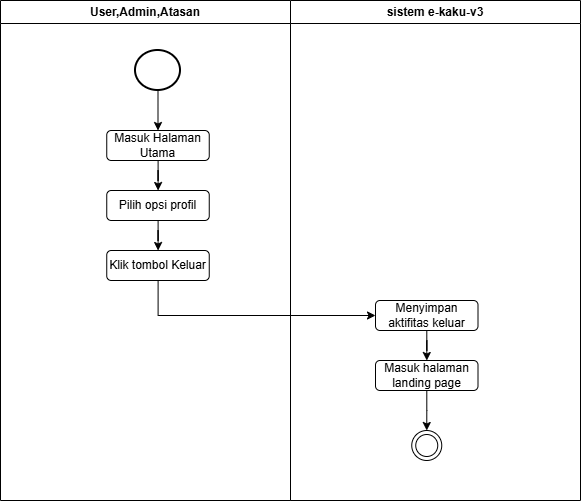

The diagram above was exported from draw.io. Its source (the exported page's mxGraphModel, read from the mxfile embedded in the PNG):
<mxGraphModel dx="529" dy="331" grid="1" gridSize="10" guides="1" tooltips="1" connect="1" arrows="1" fold="1" page="1" pageScale="1" pageWidth="850" pageHeight="1100" math="0" shadow="0">
  <root>
    <mxCell id="0" />
    <mxCell id="1" parent="0" />
    <mxCell id="nG3hufyAb1nF5kB3CHvc-1" parent="1" style="swimlane;whiteSpace=wrap;html=1;" value="User,Admin,Atasan" vertex="1">
      <mxGeometry height="500" width="290" x="135" y="110" as="geometry" />
    </mxCell>
    <mxCell id="nG3hufyAb1nF5kB3CHvc-6" edge="1" parent="nG3hufyAb1nF5kB3CHvc-1" source="nG3hufyAb1nF5kB3CHvc-3" style="edgeStyle=orthogonalEdgeStyle;rounded=0;orthogonalLoop=1;jettySize=auto;html=1;entryX=0.5;entryY=0;entryDx=0;entryDy=0;" target="nG3hufyAb1nF5kB3CHvc-5">
      <mxGeometry relative="1" as="geometry" />
    </mxCell>
    <mxCell id="nG3hufyAb1nF5kB3CHvc-3" parent="nG3hufyAb1nF5kB3CHvc-1" style="strokeWidth=2;html=1;shape=mxgraph.flowchart.start_2;whiteSpace=wrap;" value="" vertex="1">
      <mxGeometry height="40" width="45" x="135" y="50" as="geometry" />
    </mxCell>
    <mxCell id="wBrbqOYlY5v3oOrOl7JT-1" edge="1" parent="nG3hufyAb1nF5kB3CHvc-1" source="nG3hufyAb1nF5kB3CHvc-5" style="edgeStyle=orthogonalEdgeStyle;rounded=0;orthogonalLoop=1;jettySize=auto;html=1;" target="nG3hufyAb1nF5kB3CHvc-11" value="">
      <mxGeometry relative="1" as="geometry" />
    </mxCell>
    <mxCell id="nG3hufyAb1nF5kB3CHvc-5" parent="nG3hufyAb1nF5kB3CHvc-1" style="rounded=1;whiteSpace=wrap;html=1;" value="Masuk Halaman Utama" vertex="1">
      <mxGeometry height="30" width="102.5" x="106.25" y="130" as="geometry" />
    </mxCell>
    <mxCell id="nG3hufyAb1nF5kB3CHvc-16" edge="1" parent="nG3hufyAb1nF5kB3CHvc-1" source="nG3hufyAb1nF5kB3CHvc-11" style="edgeStyle=orthogonalEdgeStyle;rounded=0;orthogonalLoop=1;jettySize=auto;html=1;" target="nG3hufyAb1nF5kB3CHvc-14" value="">
      <mxGeometry relative="1" as="geometry" />
    </mxCell>
    <mxCell id="nG3hufyAb1nF5kB3CHvc-11" parent="nG3hufyAb1nF5kB3CHvc-1" style="rounded=1;whiteSpace=wrap;html=1;" value="Pilih opsi profil" vertex="1">
      <mxGeometry height="30" width="102.5" x="106.25" y="190" as="geometry" />
    </mxCell>
    <mxCell id="nG3hufyAb1nF5kB3CHvc-14" parent="nG3hufyAb1nF5kB3CHvc-1" style="rounded=1;whiteSpace=wrap;html=1;" value="Klik tombol Keluar" vertex="1">
      <mxGeometry height="30" width="102.5" x="106.25" y="250" as="geometry" />
    </mxCell>
    <mxCell id="nG3hufyAb1nF5kB3CHvc-2" parent="1" style="swimlane;whiteSpace=wrap;html=1;" value="sistem e-kaku-v3" vertex="1">
      <mxGeometry height="500" width="290" x="425" y="110" as="geometry" />
    </mxCell>
    <mxCell id="nG3hufyAb1nF5kB3CHvc-4" parent="nG3hufyAb1nF5kB3CHvc-2" style="ellipse;html=1;shape=endState;" value="" vertex="1">
      <mxGeometry height="30" width="30" x="121.25" y="430" as="geometry" />
    </mxCell>
    <mxCell id="wBrbqOYlY5v3oOrOl7JT-5" edge="1" parent="nG3hufyAb1nF5kB3CHvc-2" source="clKK72BWC5OifDx-cpRV-1" style="edgeStyle=orthogonalEdgeStyle;rounded=0;orthogonalLoop=1;jettySize=auto;html=1;" target="wBrbqOYlY5v3oOrOl7JT-4" value="">
      <mxGeometry relative="1" as="geometry" />
    </mxCell>
    <mxCell id="clKK72BWC5OifDx-cpRV-1" parent="nG3hufyAb1nF5kB3CHvc-2" style="rounded=1;whiteSpace=wrap;html=1;" value="Menyimpan aktifitas keluar" vertex="1">
      <mxGeometry height="30" width="102.5" x="85" y="300" as="geometry" />
    </mxCell>
    <mxCell id="wBrbqOYlY5v3oOrOl7JT-6" edge="1" parent="nG3hufyAb1nF5kB3CHvc-2" source="wBrbqOYlY5v3oOrOl7JT-4" style="edgeStyle=orthogonalEdgeStyle;rounded=0;orthogonalLoop=1;jettySize=auto;html=1;" target="nG3hufyAb1nF5kB3CHvc-4" value="">
      <mxGeometry relative="1" as="geometry" />
    </mxCell>
    <mxCell id="wBrbqOYlY5v3oOrOl7JT-4" parent="nG3hufyAb1nF5kB3CHvc-2" style="rounded=1;whiteSpace=wrap;html=1;" value="Masuk halaman landing page" vertex="1">
      <mxGeometry height="30" width="102.5" x="85" y="360" as="geometry" />
    </mxCell>
    <mxCell id="wBrbqOYlY5v3oOrOl7JT-3" edge="1" parent="1" source="nG3hufyAb1nF5kB3CHvc-14" style="edgeStyle=orthogonalEdgeStyle;rounded=0;orthogonalLoop=1;jettySize=auto;html=1;entryX=0;entryY=0.5;entryDx=0;entryDy=0;" target="clKK72BWC5OifDx-cpRV-1">
      <mxGeometry relative="1" as="geometry">
        <Array as="points">
          <mxPoint x="293" y="425" />
        </Array>
      </mxGeometry>
    </mxCell>
  </root>
</mxGraphModel>